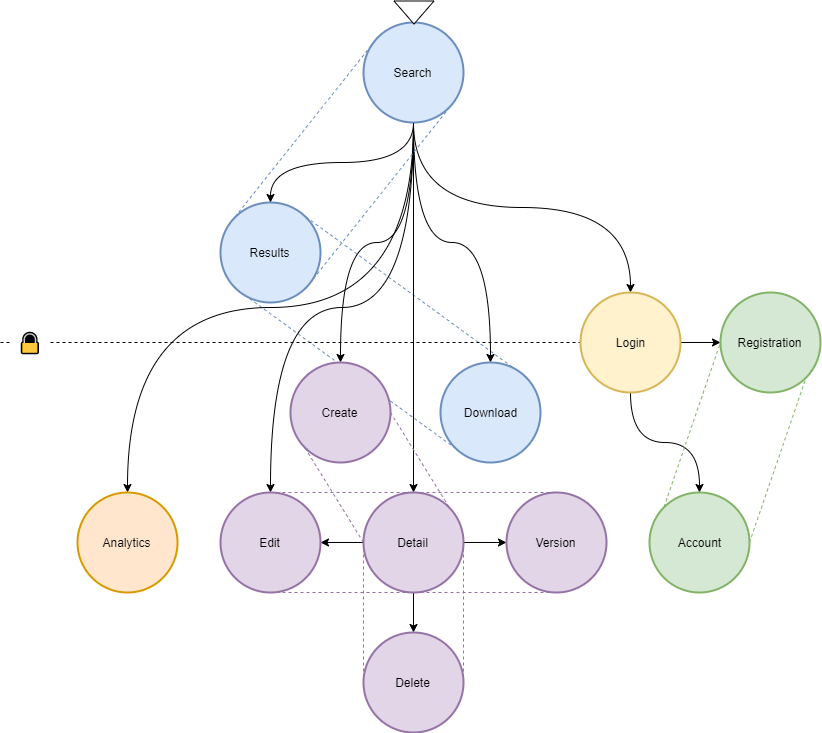

The diagram above was exported from draw.io. Its source (the exported page's mxGraphModel, read from the mxfile embedded in the PNG):
<mxGraphModel dx="1072" dy="912" grid="1" gridSize="10" guides="1" tooltips="1" connect="1" arrows="1" fold="1" page="1" pageScale="1" pageWidth="827" pageHeight="1169" math="0" shadow="0">
  <root>
    <mxCell id="0" />
    <mxCell id="1" parent="0" />
    <mxCell id="m-0hXko9P_L1zDte3dd6-8" value="" style="endArrow=none;dashed=1;html=1;entryX=0.145;entryY=0.855;entryDx=0;entryDy=0;entryPerimeter=0;exitX=0.145;exitY=0.855;exitDx=0;exitDy=0;exitPerimeter=0;fillColor=#dae8fc;strokeColor=#6c8ebf;" edge="1" parent="1" source="2_F4GrZbrEr25JgIu0W_-27" target="2_F4GrZbrEr25JgIu0W_-4">
      <mxGeometry width="50" height="50" relative="1" as="geometry">
        <mxPoint x="315.5" y="345.5" as="sourcePoint" />
        <mxPoint x="458.5" y="165.5" as="targetPoint" />
      </mxGeometry>
    </mxCell>
    <mxCell id="m-0hXko9P_L1zDte3dd6-9" value="" style="endArrow=none;dashed=1;html=1;entryX=0.855;entryY=0.145;entryDx=0;entryDy=0;entryPerimeter=0;exitX=0.855;exitY=0.145;exitDx=0;exitDy=0;exitPerimeter=0;fillColor=#dae8fc;strokeColor=#6c8ebf;" edge="1" parent="1" source="2_F4GrZbrEr25JgIu0W_-27" target="2_F4GrZbrEr25JgIu0W_-4">
      <mxGeometry width="50" height="50" relative="1" as="geometry">
        <mxPoint x="244.5" y="345.5" as="sourcePoint" />
        <mxPoint x="464.5" y="505.5" as="targetPoint" />
      </mxGeometry>
    </mxCell>
    <mxCell id="2_F4GrZbrEr25JgIu0W_-24" value="" style="endArrow=none;dashed=1;html=1;" parent="1" source="2_F4GrZbrEr25JgIu0W_-25" target="2_F4GrZbrEr25JgIu0W_-3" edge="1">
      <mxGeometry width="50" height="50" relative="1" as="geometry">
        <mxPoint y="390" as="sourcePoint" />
        <mxPoint x="820" y="390" as="targetPoint" />
      </mxGeometry>
    </mxCell>
    <mxCell id="2_F4GrZbrEr25JgIu0W_-23" value="" style="endArrow=none;dashed=1;html=1;" parent="1" source="2_F4GrZbrEr25JgIu0W_-3" edge="1">
      <mxGeometry width="50" height="50" relative="1" as="geometry">
        <mxPoint y="390" as="sourcePoint" />
        <mxPoint x="820" y="390" as="targetPoint" />
      </mxGeometry>
    </mxCell>
    <mxCell id="2_F4GrZbrEr25JgIu0W_-10" style="edgeStyle=orthogonalEdgeStyle;rounded=0;orthogonalLoop=1;jettySize=auto;html=1;entryX=0.5;entryY=0;entryDx=0;entryDy=0;entryPerimeter=0;exitX=0.5;exitY=1;exitDx=0;exitDy=0;exitPerimeter=0;curved=1;" parent="1" source="2_F4GrZbrEr25JgIu0W_-1" target="2_F4GrZbrEr25JgIu0W_-2" edge="1">
      <mxGeometry relative="1" as="geometry" />
    </mxCell>
    <mxCell id="2_F4GrZbrEr25JgIu0W_-11" style="edgeStyle=orthogonalEdgeStyle;curved=1;rounded=0;orthogonalLoop=1;jettySize=auto;html=1;entryX=0;entryY=0.5;entryDx=0;entryDy=0;entryPerimeter=0;" parent="1" target="2_F4GrZbrEr25JgIu0W_-3" edge="1">
      <mxGeometry relative="1" as="geometry">
        <mxPoint x="680" y="390" as="sourcePoint" />
      </mxGeometry>
    </mxCell>
    <mxCell id="2_F4GrZbrEr25JgIu0W_-13" style="edgeStyle=orthogonalEdgeStyle;curved=1;rounded=0;orthogonalLoop=1;jettySize=auto;html=1;entryX=0.5;entryY=0;entryDx=0;entryDy=0;entryPerimeter=0;exitX=0.5;exitY=1;exitDx=0;exitDy=0;exitPerimeter=0;" parent="1" source="2_F4GrZbrEr25JgIu0W_-1" target="2_F4GrZbrEr25JgIu0W_-4" edge="1">
      <mxGeometry relative="1" as="geometry" />
    </mxCell>
    <mxCell id="2_F4GrZbrEr25JgIu0W_-14" style="edgeStyle=orthogonalEdgeStyle;curved=1;rounded=0;orthogonalLoop=1;jettySize=auto;html=1;entryX=0.5;entryY=0;entryDx=0;entryDy=0;entryPerimeter=0;" parent="1" source="2_F4GrZbrEr25JgIu0W_-1" target="2_F4GrZbrEr25JgIu0W_-5" edge="1">
      <mxGeometry relative="1" as="geometry" />
    </mxCell>
    <mxCell id="2_F4GrZbrEr25JgIu0W_-15" style="edgeStyle=orthogonalEdgeStyle;curved=1;rounded=0;orthogonalLoop=1;jettySize=auto;html=1;entryX=0.5;entryY=0;entryDx=0;entryDy=0;entryPerimeter=0;exitX=0.5;exitY=1;exitDx=0;exitDy=0;exitPerimeter=0;" parent="1" source="2_F4GrZbrEr25JgIu0W_-1" target="2_F4GrZbrEr25JgIu0W_-7" edge="1">
      <mxGeometry relative="1" as="geometry" />
    </mxCell>
    <mxCell id="2_F4GrZbrEr25JgIu0W_-18" style="edgeStyle=orthogonalEdgeStyle;curved=1;rounded=0;orthogonalLoop=1;jettySize=auto;html=1;entryX=0.5;entryY=0;entryDx=0;entryDy=0;entryPerimeter=0;exitX=0.5;exitY=1;exitDx=0;exitDy=0;exitPerimeter=0;" parent="1" source="2_F4GrZbrEr25JgIu0W_-1" target="2_F4GrZbrEr25JgIu0W_-6" edge="1">
      <mxGeometry relative="1" as="geometry" />
    </mxCell>
    <mxCell id="2_F4GrZbrEr25JgIu0W_-1" value="Search" style="strokeWidth=2;html=1;shape=mxgraph.flowchart.start_2;whiteSpace=wrap;fillColor=#dae8fc;strokeColor=#6c8ebf;" parent="1" vertex="1">
      <mxGeometry x="363" y="70" width="100" height="100" as="geometry" />
    </mxCell>
    <mxCell id="7ZblIyPII1vrA7-mx4wh-2" style="edgeStyle=orthogonalEdgeStyle;rounded=0;orthogonalLoop=1;jettySize=auto;html=1;entryX=0.5;entryY=0;entryDx=0;entryDy=0;entryPerimeter=0;curved=1;exitX=0.5;exitY=1;exitDx=0;exitDy=0;exitPerimeter=0;" parent="1" source="2_F4GrZbrEr25JgIu0W_-1" target="7ZblIyPII1vrA7-mx4wh-1" edge="1">
      <mxGeometry relative="1" as="geometry" />
    </mxCell>
    <mxCell id="m-0hXko9P_L1zDte3dd6-2" style="edgeStyle=orthogonalEdgeStyle;curved=1;rounded=0;orthogonalLoop=1;jettySize=auto;html=1;entryX=0.5;entryY=0;entryDx=0;entryDy=0;entryPerimeter=0;" edge="1" parent="1" source="2_F4GrZbrEr25JgIu0W_-2" target="m-0hXko9P_L1zDte3dd6-1">
      <mxGeometry relative="1" as="geometry" />
    </mxCell>
    <mxCell id="2_F4GrZbrEr25JgIu0W_-2" value="Login" style="strokeWidth=2;html=1;shape=mxgraph.flowchart.start_2;whiteSpace=wrap;fillColor=#fff2cc;strokeColor=#d6b656;" parent="1" vertex="1">
      <mxGeometry x="580" y="340" width="100" height="100" as="geometry" />
    </mxCell>
    <mxCell id="2_F4GrZbrEr25JgIu0W_-4" value="Download" style="strokeWidth=2;html=1;shape=mxgraph.flowchart.start_2;whiteSpace=wrap;fillColor=#dae8fc;strokeColor=#6c8ebf;" parent="1" vertex="1">
      <mxGeometry x="440" y="410" width="100" height="100" as="geometry" />
    </mxCell>
    <mxCell id="2_F4GrZbrEr25JgIu0W_-16" style="edgeStyle=orthogonalEdgeStyle;curved=1;rounded=0;orthogonalLoop=1;jettySize=auto;html=1;entryX=1;entryY=0.5;entryDx=0;entryDy=0;entryPerimeter=0;exitX=0;exitY=0.5;exitDx=0;exitDy=0;exitPerimeter=0;" parent="1" source="2_F4GrZbrEr25JgIu0W_-5" target="2_F4GrZbrEr25JgIu0W_-7" edge="1">
      <mxGeometry relative="1" as="geometry" />
    </mxCell>
    <mxCell id="2_F4GrZbrEr25JgIu0W_-19" style="edgeStyle=orthogonalEdgeStyle;curved=1;rounded=0;orthogonalLoop=1;jettySize=auto;html=1;entryX=0.5;entryY=0;entryDx=0;entryDy=0;entryPerimeter=0;" parent="1" source="2_F4GrZbrEr25JgIu0W_-5" target="2_F4GrZbrEr25JgIu0W_-9" edge="1">
      <mxGeometry relative="1" as="geometry" />
    </mxCell>
    <mxCell id="2_F4GrZbrEr25JgIu0W_-30" style="edgeStyle=orthogonalEdgeStyle;curved=1;rounded=0;orthogonalLoop=1;jettySize=auto;html=1;entryX=0;entryY=0.5;entryDx=0;entryDy=0;entryPerimeter=0;endArrow=classic;endFill=1;" parent="1" source="2_F4GrZbrEr25JgIu0W_-5" target="2_F4GrZbrEr25JgIu0W_-29" edge="1">
      <mxGeometry relative="1" as="geometry" />
    </mxCell>
    <mxCell id="2_F4GrZbrEr25JgIu0W_-5" value="Detail" style="strokeWidth=2;html=1;shape=mxgraph.flowchart.start_2;whiteSpace=wrap;fillColor=#e1d5e7;strokeColor=#9673a6;" parent="1" vertex="1">
      <mxGeometry x="363" y="540" width="100" height="100" as="geometry" />
    </mxCell>
    <mxCell id="2_F4GrZbrEr25JgIu0W_-6" value="Create" style="strokeWidth=2;html=1;shape=mxgraph.flowchart.start_2;whiteSpace=wrap;fillColor=#e1d5e7;strokeColor=#9673a6;" parent="1" vertex="1">
      <mxGeometry x="290" y="410" width="100" height="100" as="geometry" />
    </mxCell>
    <mxCell id="2_F4GrZbrEr25JgIu0W_-7" value="Edit" style="strokeWidth=2;html=1;shape=mxgraph.flowchart.start_2;whiteSpace=wrap;fillColor=#e1d5e7;strokeColor=#9673a6;" parent="1" vertex="1">
      <mxGeometry x="220" y="540" width="100" height="100" as="geometry" />
    </mxCell>
    <mxCell id="2_F4GrZbrEr25JgIu0W_-9" value="Delete" style="strokeWidth=2;html=1;shape=mxgraph.flowchart.start_2;whiteSpace=wrap;fillColor=#e1d5e7;strokeColor=#9673a6;" parent="1" vertex="1">
      <mxGeometry x="363" y="680" width="100" height="100" as="geometry" />
    </mxCell>
    <mxCell id="2_F4GrZbrEr25JgIu0W_-3" value="Registration" style="strokeWidth=2;html=1;shape=mxgraph.flowchart.start_2;whiteSpace=wrap;fillColor=#d5e8d4;strokeColor=#82b366;" parent="1" vertex="1">
      <mxGeometry x="720" y="340" width="100" height="100" as="geometry" />
    </mxCell>
    <mxCell id="2_F4GrZbrEr25JgIu0W_-25" value="🔒" style="text;html=1;strokeColor=none;fillColor=none;align=center;verticalAlign=middle;whiteSpace=wrap;rounded=0;fontSize=20;" parent="1" vertex="1">
      <mxGeometry x="10" y="375" width="40" height="30" as="geometry" />
    </mxCell>
    <mxCell id="2_F4GrZbrEr25JgIu0W_-26" value="" style="endArrow=none;dashed=1;html=1;" parent="1" target="2_F4GrZbrEr25JgIu0W_-25" edge="1">
      <mxGeometry width="50" height="50" relative="1" as="geometry">
        <mxPoint y="390" as="sourcePoint" />
        <mxPoint x="720" y="390" as="targetPoint" />
      </mxGeometry>
    </mxCell>
    <mxCell id="2_F4GrZbrEr25JgIu0W_-27" value="Results" style="strokeWidth=2;html=1;shape=mxgraph.flowchart.start_2;whiteSpace=wrap;fillColor=#dae8fc;strokeColor=#6c8ebf;" parent="1" vertex="1">
      <mxGeometry x="220" y="250" width="100" height="100" as="geometry" />
    </mxCell>
    <mxCell id="2_F4GrZbrEr25JgIu0W_-28" style="edgeStyle=orthogonalEdgeStyle;curved=1;rounded=0;orthogonalLoop=1;jettySize=auto;html=1;entryX=0.5;entryY=0;entryDx=0;entryDy=0;entryPerimeter=0;exitX=0.5;exitY=1;exitDx=0;exitDy=0;exitPerimeter=0;" parent="1" source="2_F4GrZbrEr25JgIu0W_-1" target="2_F4GrZbrEr25JgIu0W_-27" edge="1">
      <mxGeometry relative="1" as="geometry">
        <mxPoint x="423" y="180" as="sourcePoint" />
        <mxPoint x="350" y="420" as="targetPoint" />
      </mxGeometry>
    </mxCell>
    <mxCell id="2_F4GrZbrEr25JgIu0W_-29" value="Version" style="strokeWidth=2;html=1;shape=mxgraph.flowchart.start_2;whiteSpace=wrap;fillColor=#e1d5e7;strokeColor=#9673a6;" parent="1" vertex="1">
      <mxGeometry x="506" y="540" width="100" height="100" as="geometry" />
    </mxCell>
    <mxCell id="7ZblIyPII1vrA7-mx4wh-1" value="Analytics" style="strokeWidth=2;html=1;shape=mxgraph.flowchart.start_2;whiteSpace=wrap;fillColor=#ffe6cc;strokeColor=#d79b00;" parent="1" vertex="1">
      <mxGeometry x="77" y="540" width="100" height="100" as="geometry" />
    </mxCell>
    <mxCell id="m-0hXko9P_L1zDte3dd6-1" value="Account" style="strokeWidth=2;html=1;shape=mxgraph.flowchart.start_2;whiteSpace=wrap;fillColor=#d5e8d4;strokeColor=#82b366;" vertex="1" parent="1">
      <mxGeometry x="649" y="540" width="100" height="100" as="geometry" />
    </mxCell>
    <mxCell id="m-0hXko9P_L1zDte3dd6-4" value="" style="endArrow=none;dashed=1;html=1;entryX=0.145;entryY=0.145;entryDx=0;entryDy=0;entryPerimeter=0;exitX=0.145;exitY=0.145;exitDx=0;exitDy=0;exitPerimeter=0;fillColor=#dae8fc;strokeColor=#6c8ebf;" edge="1" parent="1" source="2_F4GrZbrEr25JgIu0W_-27" target="2_F4GrZbrEr25JgIu0W_-1">
      <mxGeometry width="50" height="50" relative="1" as="geometry">
        <mxPoint x="280" y="180" as="sourcePoint" />
        <mxPoint x="330" y="130" as="targetPoint" />
      </mxGeometry>
    </mxCell>
    <mxCell id="m-0hXko9P_L1zDte3dd6-5" value="" style="endArrow=none;dashed=1;html=1;entryX=0.855;entryY=0.855;entryDx=0;entryDy=0;entryPerimeter=0;exitX=0.855;exitY=0.855;exitDx=0;exitDy=0;exitPerimeter=0;fillColor=#dae8fc;strokeColor=#6c8ebf;" edge="1" parent="1" source="2_F4GrZbrEr25JgIu0W_-27" target="2_F4GrZbrEr25JgIu0W_-1">
      <mxGeometry width="50" height="50" relative="1" as="geometry">
        <mxPoint x="244.5" y="274.5" as="sourcePoint" />
        <mxPoint x="387.5" y="94.5" as="targetPoint" />
      </mxGeometry>
    </mxCell>
    <mxCell id="m-0hXko9P_L1zDte3dd6-6" value="" style="endArrow=none;dashed=1;html=1;entryX=0;entryY=0.5;entryDx=0;entryDy=0;entryPerimeter=0;exitX=0.145;exitY=0.145;exitDx=0;exitDy=0;exitPerimeter=0;fillColor=#d5e8d4;strokeColor=#82b366;" edge="1" parent="1" source="m-0hXko9P_L1zDte3dd6-1" target="2_F4GrZbrEr25JgIu0W_-3">
      <mxGeometry width="50" height="50" relative="1" as="geometry">
        <mxPoint x="254.5" y="284.5" as="sourcePoint" />
        <mxPoint x="397.5" y="104.5" as="targetPoint" />
      </mxGeometry>
    </mxCell>
    <mxCell id="m-0hXko9P_L1zDte3dd6-7" value="" style="endArrow=none;dashed=1;html=1;entryX=0.855;entryY=0.855;entryDx=0;entryDy=0;entryPerimeter=0;exitX=1;exitY=0.5;exitDx=0;exitDy=0;exitPerimeter=0;fillColor=#d5e8d4;strokeColor=#82b366;" edge="1" parent="1" source="m-0hXko9P_L1zDte3dd6-1" target="2_F4GrZbrEr25JgIu0W_-3">
      <mxGeometry width="50" height="50" relative="1" as="geometry">
        <mxPoint x="673.5" y="564.5" as="sourcePoint" />
        <mxPoint x="730" y="400" as="targetPoint" />
      </mxGeometry>
    </mxCell>
    <mxCell id="m-0hXko9P_L1zDte3dd6-10" value="" style="endArrow=none;dashed=1;html=1;entryX=0.5;entryY=0;entryDx=0;entryDy=0;entryPerimeter=0;exitX=0.5;exitY=0;exitDx=0;exitDy=0;exitPerimeter=0;fillColor=#e1d5e7;strokeColor=#9673a6;" edge="1" parent="1" source="2_F4GrZbrEr25JgIu0W_-7" target="2_F4GrZbrEr25JgIu0W_-29">
      <mxGeometry width="50" height="50" relative="1" as="geometry">
        <mxPoint x="315.5" y="274.5" as="sourcePoint" />
        <mxPoint x="535.5" y="434.5" as="targetPoint" />
      </mxGeometry>
    </mxCell>
    <mxCell id="m-0hXko9P_L1zDte3dd6-11" value="" style="endArrow=none;dashed=1;html=1;entryX=0.5;entryY=1;entryDx=0;entryDy=0;entryPerimeter=0;exitX=0.5;exitY=1;exitDx=0;exitDy=0;exitPerimeter=0;fillColor=#e1d5e7;strokeColor=#9673a6;" edge="1" parent="1" source="2_F4GrZbrEr25JgIu0W_-7" target="2_F4GrZbrEr25JgIu0W_-29">
      <mxGeometry width="50" height="50" relative="1" as="geometry">
        <mxPoint x="280" y="550" as="sourcePoint" />
        <mxPoint x="566" y="550" as="targetPoint" />
      </mxGeometry>
    </mxCell>
    <mxCell id="m-0hXko9P_L1zDte3dd6-12" value="" style="endArrow=none;dashed=1;html=1;entryX=0;entryY=0.5;entryDx=0;entryDy=0;entryPerimeter=0;exitX=0.145;exitY=0.855;exitDx=0;exitDy=0;exitPerimeter=0;fillColor=#e1d5e7;strokeColor=#9673a6;" edge="1" parent="1" source="2_F4GrZbrEr25JgIu0W_-6" target="2_F4GrZbrEr25JgIu0W_-5">
      <mxGeometry width="50" height="50" relative="1" as="geometry">
        <mxPoint x="244.5" y="345.5" as="sourcePoint" />
        <mxPoint x="464.5" y="505.5" as="targetPoint" />
      </mxGeometry>
    </mxCell>
    <mxCell id="m-0hXko9P_L1zDte3dd6-13" value="" style="endArrow=none;dashed=1;html=1;entryX=0.855;entryY=0.145;entryDx=0;entryDy=0;entryPerimeter=0;exitX=1;exitY=0.5;exitDx=0;exitDy=0;exitPerimeter=0;fillColor=#e1d5e7;strokeColor=#9673a6;" edge="1" parent="1" source="2_F4GrZbrEr25JgIu0W_-6" target="2_F4GrZbrEr25JgIu0W_-5">
      <mxGeometry width="50" height="50" relative="1" as="geometry">
        <mxPoint x="314.5" y="505.5" as="sourcePoint" />
        <mxPoint x="373" y="600" as="targetPoint" />
      </mxGeometry>
    </mxCell>
    <mxCell id="m-0hXko9P_L1zDte3dd6-14" value="" style="endArrow=none;dashed=1;html=1;entryX=0;entryY=0.5;entryDx=0;entryDy=0;entryPerimeter=0;exitX=0;exitY=0.5;exitDx=0;exitDy=0;exitPerimeter=0;fillColor=#e1d5e7;strokeColor=#9673a6;" edge="1" parent="1" source="2_F4GrZbrEr25JgIu0W_-5" target="2_F4GrZbrEr25JgIu0W_-9">
      <mxGeometry width="50" height="50" relative="1" as="geometry">
        <mxPoint x="314.5" y="505.5" as="sourcePoint" />
        <mxPoint x="373" y="600" as="targetPoint" />
      </mxGeometry>
    </mxCell>
    <mxCell id="m-0hXko9P_L1zDte3dd6-15" value="" style="endArrow=none;dashed=1;html=1;exitX=1;exitY=0.5;exitDx=0;exitDy=0;exitPerimeter=0;entryX=1;entryY=0.5;entryDx=0;entryDy=0;entryPerimeter=0;fillColor=#e1d5e7;strokeColor=#9673a6;" edge="1" parent="1" source="2_F4GrZbrEr25JgIu0W_-5" target="2_F4GrZbrEr25JgIu0W_-9">
      <mxGeometry width="50" height="50" relative="1" as="geometry">
        <mxPoint x="373" y="600" as="sourcePoint" />
        <mxPoint x="610" y="737" as="targetPoint" />
      </mxGeometry>
    </mxCell>
    <mxCell id="m-0hXko9P_L1zDte3dd6-16" value="" style="triangle;whiteSpace=wrap;html=1;rotation=90;" vertex="1" parent="1">
      <mxGeometry x="402" y="40" width="23" height="40" as="geometry" />
    </mxCell>
  </root>
</mxGraphModel>